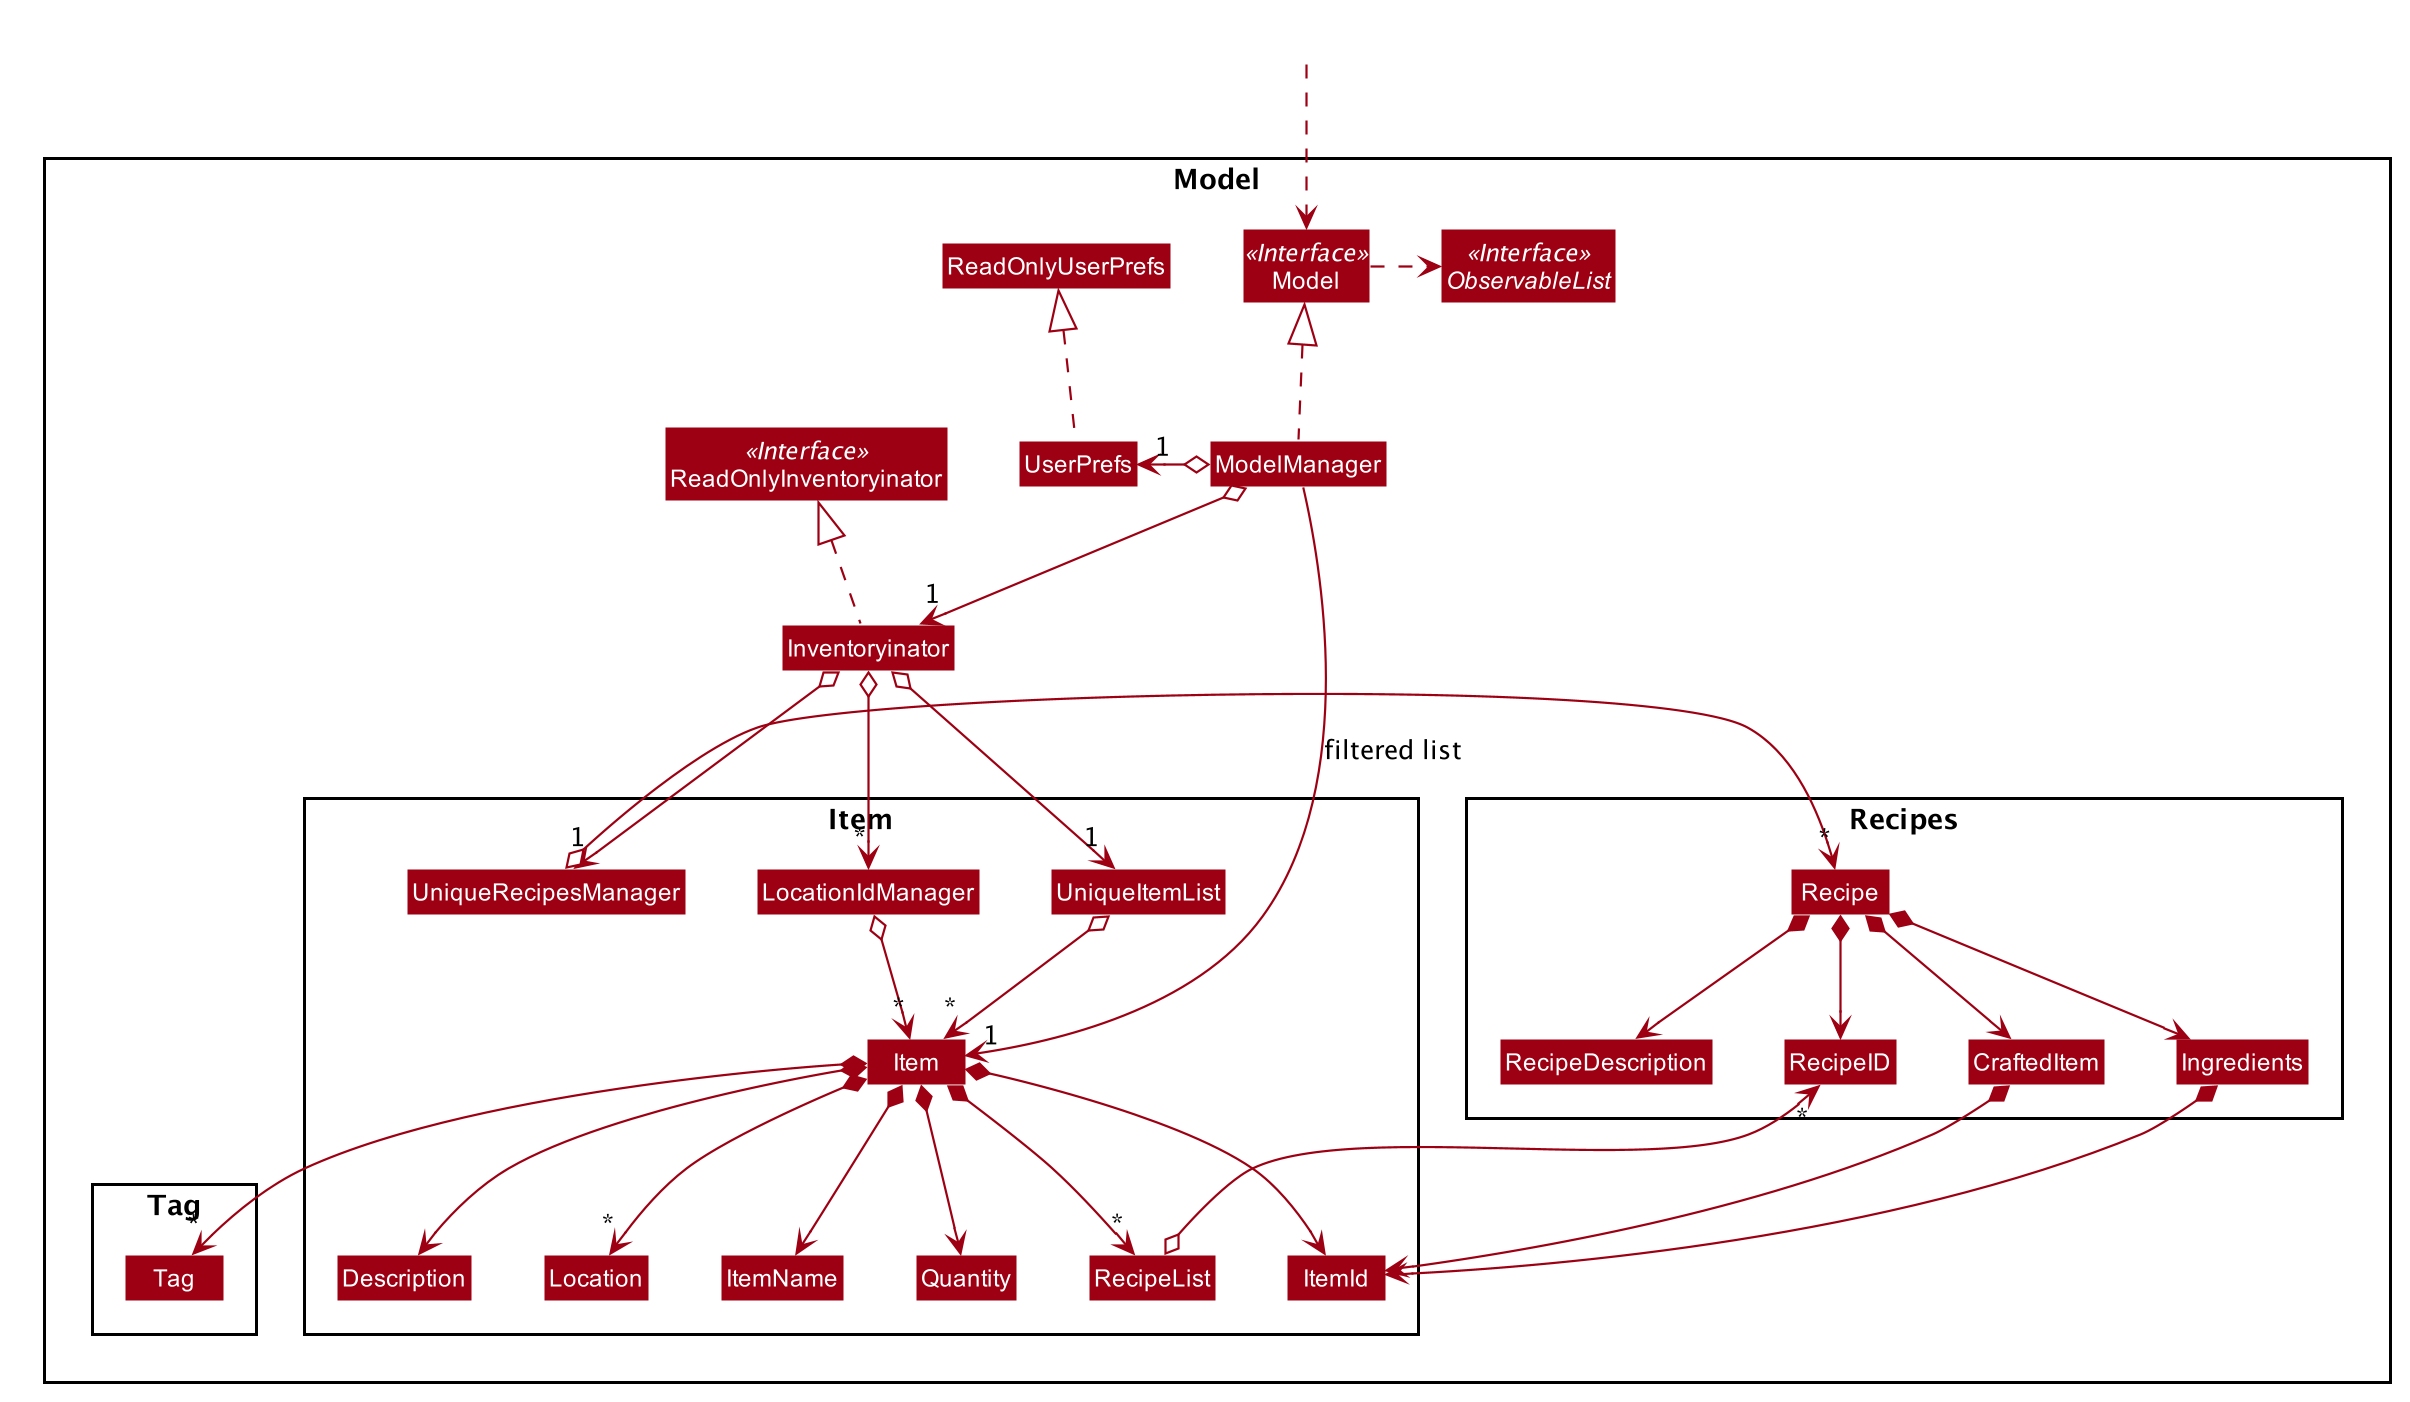

The diagram above was rendered by PlantUML. Its source (embedded in the PNG):
@startuml








skinparam BackgroundColor #FFFFFFF

skinparam Shadowing false

skinparam Class {
    FontColor #FFFFFF
    BorderThickness 1
    BorderColor #FFFFFF
    StereotypeFontColor #FFFFFF
    FontName Arial
}

skinparam Actor {
    BorderColor #000000
    Color #000000
    FontName Arial
}

skinparam Sequence {
    MessageAlign center
    BoxFontSize 15
    BoxPadding 0
    BoxFontColor #FFFFFF
    FontName Arial
}

skinparam Participant {
    FontColor #FFFFFFF
    Padding 20
}

skinparam MinClassWidth 50
skinparam ParticipantPadding 10
skinparam Shadowing false
skinparam DefaultTextAlignment center
skinparam packageStyle Rectangle

hide footbox
hide members
hide circle
skinparam arrowThickness 1.1
skinparam arrowColor #9D0012
skinparam classBackgroundColor #9D0012

Package Model <<Rectangle>>{
Interface ReadOnlyInventoryinator <<Interface>>
Interface Model <<Interface>>
Interface ObservableList <<Interface>>
Class Inventoryinator
Class ReadOnlyInventoryinator
Class Model
Class ModelManager
Class UserPrefs
Class ReadOnlyUserPrefs

Package Item {
Class Item
Class ItemId
Class Description
Class Location
Class ItemName
Class Quantity
Class UniqueItemList
Class LocationIdManager
Class UniqueRecipesManager
Class RecipeList
}
Package Recipes {
Class Recipe
Class Ingredients
Class RecipeID
Class CraftedItem
Class RecipeDescription
}

Package Tag {
Class Tag
}
}

Class HiddenOutside #FFFFFF
HiddenOutside ..> Model

Inventoryinator .up.|> ReadOnlyInventoryinator

ModelManager .up.|> Model
Model .right.> ObservableList
ModelManager o--> "1" Inventoryinator
ModelManager o-left-> "1" UserPrefs
UserPrefs .up.|> ReadOnlyUserPrefs

Inventoryinator o--> "1" UniqueItemList
UniqueItemList o--> "*" Item
Inventoryinator o--> "*" LocationIdManager
LocationIdManager o--> "*" Item
Inventoryinator o--> "1" UniqueRecipesManager
UniqueRecipesManager o--> "*" Recipe

Recipe *--> RecipeID
Recipe *--> Ingredients
Recipe *--> CraftedItem
Recipe *--> RecipeDescription
RecipeList o--> "*" RecipeID
Ingredients *--> ItemId
CraftedItem *--> ItemId

Item *--> ItemName
Item *--> Quantity
Item *--> "*"Location
Item *--> Description
Item *--> "*" Tag
Item *--> ItemId
Item *--> "*" RecipeList

ModelManager -->"1" Item : filtered list
@enduml